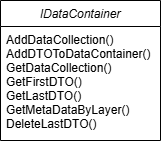

The diagram above was exported from draw.io. Its source (the exported page's mxGraphModel, read from the mxfile embedded in the PNG):
<mxGraphModel dx="1174" dy="713" grid="1" gridSize="10" guides="1" tooltips="1" connect="1" arrows="1" fold="1" page="1" pageScale="1" pageWidth="827" pageHeight="1169" math="0" shadow="0">
  <root>
    <mxCell id="WIyWlLk6GJQsqaUBKTNV-0" />
    <mxCell id="WIyWlLk6GJQsqaUBKTNV-1" parent="WIyWlLk6GJQsqaUBKTNV-0" />
    <mxCell id="zkfFHV4jXpPFQw0GAbJ--0" parent="WIyWlLk6GJQsqaUBKTNV-1" style="swimlane;fontStyle=2;align=center;verticalAlign=top;childLayout=stackLayout;horizontal=1;startSize=26;horizontalStack=0;resizeParent=1;resizeLast=0;collapsible=1;marginBottom=0;rounded=0;shadow=0;strokeWidth=1;" value="IDataContainer" vertex="1">
      <mxGeometry height="140" width="160" x="220" y="120" as="geometry">
        <mxRectangle height="26" width="160" x="230" y="140" as="alternateBounds" />
      </mxGeometry>
    </mxCell>
    <mxCell id="zkfFHV4jXpPFQw0GAbJ--1" parent="zkfFHV4jXpPFQw0GAbJ--0" style="text;align=left;verticalAlign=top;spacingLeft=4;spacingRight=4;overflow=hidden;rotatable=0;points=[[0,0.5],[1,0.5]];portConstraint=eastwest;" value="AddDataCollection()&#10;AddDTOToDataContainer()&#10;GetDataCollection()&#10;GetFirstDTO()&#10;GetLastDTO()&#10;GetMetaDataByLayer()&#10;DeleteLastDTO()" vertex="1">
      <mxGeometry height="114" width="160" y="26" as="geometry" />
    </mxCell>
  </root>
</mxGraphModel>